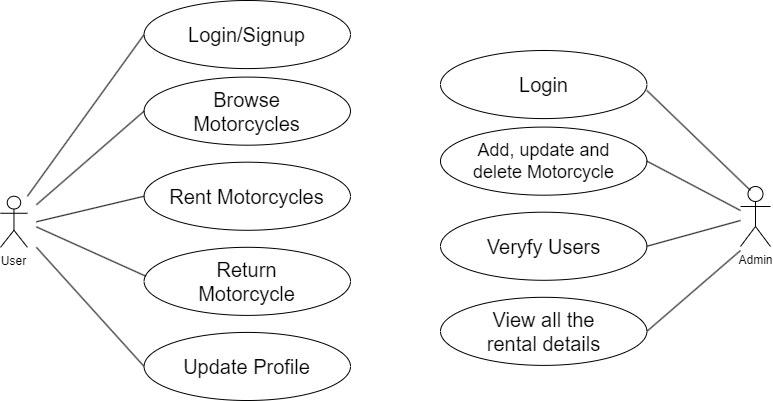

The diagram above was exported from draw.io. Its source (the exported page's mxGraphModel, read from the mxfile embedded in the PNG):
<mxGraphModel dx="1278" dy="805" grid="0" gridSize="10" guides="1" tooltips="1" connect="1" arrows="1" fold="1" page="1" pageScale="1" pageWidth="850" pageHeight="1100" math="0" shadow="0">
  <root>
    <mxCell id="0" />
    <mxCell id="1" parent="0" />
    <mxCell id="37" value="" style="group" vertex="1" connectable="0" parent="1">
      <mxGeometry x="20" y="210" width="770" height="400" as="geometry" />
    </mxCell>
    <mxCell id="18" value="" style="group" vertex="1" connectable="0" parent="37">
      <mxGeometry width="350" height="400" as="geometry" />
    </mxCell>
    <mxCell id="2" value="" style="ellipse;whiteSpace=wrap;html=1;" vertex="1" parent="18">
      <mxGeometry x="143.5897435897436" width="206.4102564102564" height="68.08510638297872" as="geometry" />
    </mxCell>
    <mxCell id="3" value="&lt;font style=&quot;font-size: 20px;&quot;&gt;Login/Signup&lt;/font&gt;" style="text;strokeColor=none;align=center;fillColor=none;html=1;verticalAlign=middle;whiteSpace=wrap;rounded=0;" vertex="1" parent="18">
      <mxGeometry x="168.26923076923077" y="6.382978723404255" width="157.05128205128204" height="55.319148936170215" as="geometry" />
    </mxCell>
    <mxCell id="4" value="User" style="shape=umlActor;verticalLabelPosition=bottom;verticalAlign=top;html=1;outlineConnect=0;" vertex="1" parent="18">
      <mxGeometry y="195.74468085106383" width="26.923076923076923" height="51.06382978723404" as="geometry" />
    </mxCell>
    <mxCell id="5" value="" style="ellipse;whiteSpace=wrap;html=1;" vertex="1" parent="18">
      <mxGeometry x="143.5897435897436" y="76.59574468085107" width="206.4102564102564" height="68.08510638297872" as="geometry" />
    </mxCell>
    <mxCell id="6" value="&lt;span style=&quot;font-size: 20px;&quot;&gt;Browse Motorcycles&lt;/span&gt;" style="text;strokeColor=none;align=center;fillColor=none;html=1;verticalAlign=middle;whiteSpace=wrap;rounded=0;" vertex="1" parent="18">
      <mxGeometry x="168.26923076923077" y="82.97872340425532" width="157.05128205128204" height="55.319148936170215" as="geometry" />
    </mxCell>
    <mxCell id="7" value="" style="ellipse;whiteSpace=wrap;html=1;" vertex="1" parent="18">
      <mxGeometry x="143.5897435897436" y="161.70212765957447" width="206.4102564102564" height="68.08510638297872" as="geometry" />
    </mxCell>
    <mxCell id="8" value="&lt;span style=&quot;font-size: 20px;&quot;&gt;Rent Motorcycles&lt;/span&gt;" style="text;strokeColor=none;align=center;fillColor=none;html=1;verticalAlign=middle;whiteSpace=wrap;rounded=0;" vertex="1" parent="18">
      <mxGeometry x="168.26923076923077" y="168.08510638297872" width="157.05128205128204" height="55.319148936170215" as="geometry" />
    </mxCell>
    <mxCell id="9" value="" style="ellipse;whiteSpace=wrap;html=1;" vertex="1" parent="18">
      <mxGeometry x="143.5897435897436" y="246.80851063829786" width="206.4102564102564" height="68.08510638297872" as="geometry" />
    </mxCell>
    <mxCell id="10" value="&lt;span style=&quot;font-size: 20px;&quot;&gt;Return Motorcycle&lt;/span&gt;" style="text;strokeColor=none;align=center;fillColor=none;html=1;verticalAlign=middle;whiteSpace=wrap;rounded=0;" vertex="1" parent="18">
      <mxGeometry x="168.26923076923077" y="253.19148936170214" width="157.05128205128204" height="55.319148936170215" as="geometry" />
    </mxCell>
    <mxCell id="11" value="" style="ellipse;whiteSpace=wrap;html=1;" vertex="1" parent="18">
      <mxGeometry x="143.5897435897436" y="331.9148936170213" width="206.4102564102564" height="68.08510638297872" as="geometry" />
    </mxCell>
    <mxCell id="12" value="&lt;span style=&quot;font-size: 20px;&quot;&gt;Update Profile&lt;/span&gt;" style="text;strokeColor=none;align=center;fillColor=none;html=1;verticalAlign=middle;whiteSpace=wrap;rounded=0;" vertex="1" parent="18">
      <mxGeometry x="168.26923076923077" y="338.29787234042556" width="157.05128205128204" height="55.319148936170215" as="geometry" />
    </mxCell>
    <mxCell id="13" value="" style="endArrow=none;html=1;" edge="1" parent="18">
      <mxGeometry width="50" height="50" relative="1" as="geometry">
        <mxPoint x="26.923076923076923" y="195.74468085106383" as="sourcePoint" />
        <mxPoint x="143.5897435897436" y="34.04255319148936" as="targetPoint" />
      </mxGeometry>
    </mxCell>
    <mxCell id="14" value="" style="endArrow=none;html=1;entryX=0;entryY=0.5;entryDx=0;entryDy=0;" edge="1" parent="18" target="5">
      <mxGeometry width="50" height="50" relative="1" as="geometry">
        <mxPoint x="35.8974358974359" y="204.25531914893617" as="sourcePoint" />
        <mxPoint x="152.56410256410257" y="42.5531914893617" as="targetPoint" />
      </mxGeometry>
    </mxCell>
    <mxCell id="15" value="" style="endArrow=none;html=1;entryX=0;entryY=0.5;entryDx=0;entryDy=0;" edge="1" parent="18" target="7">
      <mxGeometry width="50" height="50" relative="1" as="geometry">
        <mxPoint x="35.8974358974359" y="221.27659574468086" as="sourcePoint" />
        <mxPoint x="161.53846153846155" y="51.06382978723404" as="targetPoint" />
      </mxGeometry>
    </mxCell>
    <mxCell id="16" value="" style="endArrow=none;html=1;entryX=0.009;entryY=0.425;entryDx=0;entryDy=0;entryPerimeter=0;" edge="1" parent="18" target="9">
      <mxGeometry width="50" height="50" relative="1" as="geometry">
        <mxPoint x="35.8974358974359" y="226.38297872340425" as="sourcePoint" />
        <mxPoint x="170.51282051282053" y="59.57446808510638" as="targetPoint" />
      </mxGeometry>
    </mxCell>
    <mxCell id="17" value="" style="endArrow=none;html=1;entryX=0;entryY=0.5;entryDx=0;entryDy=0;" edge="1" parent="18" target="11">
      <mxGeometry width="50" height="50" relative="1" as="geometry">
        <mxPoint x="35.8974358974359" y="246.80851063829786" as="sourcePoint" />
        <mxPoint x="134.6153846153846" y="357.4468085106383" as="targetPoint" />
      </mxGeometry>
    </mxCell>
    <mxCell id="32" value="" style="group" vertex="1" connectable="0" parent="37">
      <mxGeometry x="439.9997435897436" y="50" width="330.0002564102564" height="314.89361702127667" as="geometry" />
    </mxCell>
    <mxCell id="19" value="" style="ellipse;whiteSpace=wrap;html=1;" vertex="1" parent="32">
      <mxGeometry width="206.4102564102564" height="68.08510638297872" as="geometry" />
    </mxCell>
    <mxCell id="20" value="&lt;font style=&quot;font-size: 20px;&quot;&gt;Login&lt;/font&gt;" style="text;strokeColor=none;align=center;fillColor=none;html=1;verticalAlign=middle;whiteSpace=wrap;rounded=0;" vertex="1" parent="32">
      <mxGeometry x="24.679487179487182" y="6.38297872340425" width="157.05128205128204" height="55.319148936170215" as="geometry" />
    </mxCell>
    <mxCell id="21" value="" style="ellipse;whiteSpace=wrap;html=1;" vertex="1" parent="32">
      <mxGeometry y="76.59574468085106" width="206.4102564102564" height="68.08510638297872" as="geometry" />
    </mxCell>
    <mxCell id="22" value="&lt;font style=&quot;font-size: 18px;&quot;&gt;Add, update and delete Motorcycle&lt;/font&gt;" style="text;strokeColor=none;align=center;fillColor=none;html=1;verticalAlign=middle;whiteSpace=wrap;rounded=0;" vertex="1" parent="32">
      <mxGeometry x="24.679487179487182" y="82.97872340425533" width="157.05128205128204" height="55.319148936170215" as="geometry" />
    </mxCell>
    <mxCell id="23" value="" style="ellipse;whiteSpace=wrap;html=1;" vertex="1" parent="32">
      <mxGeometry y="161.70212765957444" width="206.4102564102564" height="68.08510638297872" as="geometry" />
    </mxCell>
    <mxCell id="24" value="&lt;span style=&quot;font-size: 20px;&quot;&gt;Veryfy Users&lt;/span&gt;" style="text;strokeColor=none;align=center;fillColor=none;html=1;verticalAlign=middle;whiteSpace=wrap;rounded=0;" vertex="1" parent="32">
      <mxGeometry x="24.679487179487182" y="168.08510638297872" width="157.05128205128204" height="55.319148936170215" as="geometry" />
    </mxCell>
    <mxCell id="25" value="" style="ellipse;whiteSpace=wrap;html=1;" vertex="1" parent="32">
      <mxGeometry y="246.8085106382979" width="206.4102564102564" height="68.08510638297872" as="geometry" />
    </mxCell>
    <mxCell id="26" value="&lt;span style=&quot;font-size: 20px;&quot;&gt;View all the rental details&lt;/span&gt;" style="text;strokeColor=none;align=center;fillColor=none;html=1;verticalAlign=middle;whiteSpace=wrap;rounded=0;" vertex="1" parent="32">
      <mxGeometry x="24.679487179487182" y="253.1914893617021" width="157.05128205128204" height="55.319148936170215" as="geometry" />
    </mxCell>
    <mxCell id="29" value="Admin" style="shape=umlActor;verticalLabelPosition=bottom;verticalAlign=top;html=1;outlineConnect=0;" vertex="1" parent="32">
      <mxGeometry x="300.0002564102564" y="136" width="30" height="60" as="geometry" />
    </mxCell>
    <mxCell id="33" value="" style="endArrow=none;html=1;" edge="1" parent="32">
      <mxGeometry width="50" height="50" relative="1" as="geometry">
        <mxPoint x="206.41025641025635" y="40" as="sourcePoint" />
        <mxPoint x="310.0002564102564" y="140" as="targetPoint" />
      </mxGeometry>
    </mxCell>
    <mxCell id="34" value="" style="endArrow=none;html=1;exitX=1;exitY=0.5;exitDx=0;exitDy=0;" edge="1" parent="37" source="21">
      <mxGeometry width="50" height="50" relative="1" as="geometry">
        <mxPoint x="656.41" y="100" as="sourcePoint" />
        <mxPoint x="740" y="210" as="targetPoint" />
      </mxGeometry>
    </mxCell>
    <mxCell id="35" value="" style="endArrow=none;html=1;exitX=1;exitY=0.5;exitDx=0;exitDy=0;" edge="1" parent="37" source="23">
      <mxGeometry width="50" height="50" relative="1" as="geometry">
        <mxPoint x="666.41" y="110" as="sourcePoint" />
        <mxPoint x="740" y="220" as="targetPoint" />
      </mxGeometry>
    </mxCell>
    <mxCell id="36" value="" style="endArrow=none;html=1;exitX=1;exitY=0.5;exitDx=0;exitDy=0;" edge="1" parent="37" source="25">
      <mxGeometry width="50" height="50" relative="1" as="geometry">
        <mxPoint x="676.41" y="120" as="sourcePoint" />
        <mxPoint x="740" y="250" as="targetPoint" />
      </mxGeometry>
    </mxCell>
  </root>
</mxGraphModel>